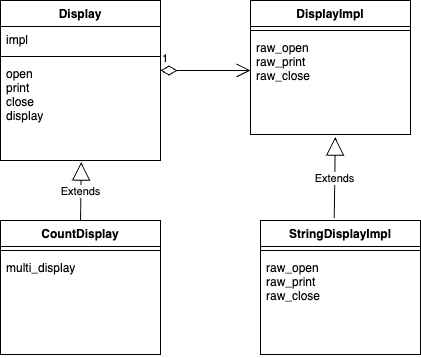

The diagram above was exported from draw.io. Its source (the exported page's mxGraphModel, read from the mxfile embedded in the PNG):
<mxGraphModel dx="569" dy="504" grid="1" gridSize="10" guides="1" tooltips="1" connect="1" arrows="1" fold="1" page="1" pageScale="1" pageWidth="827" pageHeight="1169" math="0" shadow="0">
  <root>
    <mxCell id="0" />
    <mxCell id="1" parent="0" />
    <mxCell id="2" value="Display" style="swimlane;fontStyle=1;align=center;verticalAlign=top;childLayout=stackLayout;horizontal=1;startSize=26;horizontalStack=0;resizeParent=1;resizeParentMax=0;resizeLast=0;collapsible=1;marginBottom=0;" vertex="1" parent="1">
      <mxGeometry x="220" y="220" width="160" height="160" as="geometry" />
    </mxCell>
    <mxCell id="3" value="impl" style="text;strokeColor=none;fillColor=none;align=left;verticalAlign=top;spacingLeft=4;spacingRight=4;overflow=hidden;rotatable=0;points=[[0,0.5],[1,0.5]];portConstraint=eastwest;" vertex="1" parent="2">
      <mxGeometry y="26" width="160" height="26" as="geometry" />
    </mxCell>
    <mxCell id="4" value="" style="line;strokeWidth=1;fillColor=none;align=left;verticalAlign=middle;spacingTop=-1;spacingLeft=3;spacingRight=3;rotatable=0;labelPosition=right;points=[];portConstraint=eastwest;strokeColor=inherit;" vertex="1" parent="2">
      <mxGeometry y="52" width="160" height="8" as="geometry" />
    </mxCell>
    <mxCell id="5" value="open&#10;print&#10;close&#10;display&#10;" style="text;strokeColor=none;fillColor=none;align=left;verticalAlign=top;spacingLeft=4;spacingRight=4;overflow=hidden;rotatable=0;points=[[0,0.5],[1,0.5]];portConstraint=eastwest;" vertex="1" parent="2">
      <mxGeometry y="60" width="160" height="100" as="geometry" />
    </mxCell>
    <mxCell id="10" value="CountDisplay" style="swimlane;fontStyle=1;align=center;verticalAlign=top;childLayout=stackLayout;horizontal=1;startSize=26;horizontalStack=0;resizeParent=1;resizeParentMax=0;resizeLast=0;collapsible=1;marginBottom=0;" vertex="1" parent="1">
      <mxGeometry x="220" y="440" width="160" height="134" as="geometry" />
    </mxCell>
    <mxCell id="12" value="" style="line;strokeWidth=1;fillColor=none;align=left;verticalAlign=middle;spacingTop=-1;spacingLeft=3;spacingRight=3;rotatable=0;labelPosition=right;points=[];portConstraint=eastwest;strokeColor=inherit;" vertex="1" parent="10">
      <mxGeometry y="26" width="160" height="8" as="geometry" />
    </mxCell>
    <mxCell id="13" value="multi_display&#10;" style="text;strokeColor=none;fillColor=none;align=left;verticalAlign=top;spacingLeft=4;spacingRight=4;overflow=hidden;rotatable=0;points=[[0,0.5],[1,0.5]];portConstraint=eastwest;" vertex="1" parent="10">
      <mxGeometry y="34" width="160" height="100" as="geometry" />
    </mxCell>
    <mxCell id="14" value="DisplayImpl" style="swimlane;fontStyle=1;align=center;verticalAlign=top;childLayout=stackLayout;horizontal=1;startSize=26;horizontalStack=0;resizeParent=1;resizeParentMax=0;resizeLast=0;collapsible=1;marginBottom=0;" vertex="1" parent="1">
      <mxGeometry x="470" y="220" width="160" height="134" as="geometry" />
    </mxCell>
    <mxCell id="16" value="" style="line;strokeWidth=1;fillColor=none;align=left;verticalAlign=middle;spacingTop=-1;spacingLeft=3;spacingRight=3;rotatable=0;labelPosition=right;points=[];portConstraint=eastwest;strokeColor=inherit;" vertex="1" parent="14">
      <mxGeometry y="26" width="160" height="8" as="geometry" />
    </mxCell>
    <mxCell id="17" value="raw_open&#10;raw_print&#10;raw_close" style="text;strokeColor=none;fillColor=none;align=left;verticalAlign=top;spacingLeft=4;spacingRight=4;overflow=hidden;rotatable=0;points=[[0,0.5],[1,0.5]];portConstraint=eastwest;" vertex="1" parent="14">
      <mxGeometry y="34" width="160" height="100" as="geometry" />
    </mxCell>
    <mxCell id="42" value="StringDisplayImpl" style="swimlane;fontStyle=1;align=center;verticalAlign=top;childLayout=stackLayout;horizontal=1;startSize=26;horizontalStack=0;resizeParent=1;resizeParentMax=0;resizeLast=0;collapsible=1;marginBottom=0;" vertex="1" parent="1">
      <mxGeometry x="480" y="440" width="160" height="134" as="geometry" />
    </mxCell>
    <mxCell id="43" value="" style="line;strokeWidth=1;fillColor=none;align=left;verticalAlign=middle;spacingTop=-1;spacingLeft=3;spacingRight=3;rotatable=0;labelPosition=right;points=[];portConstraint=eastwest;strokeColor=inherit;" vertex="1" parent="42">
      <mxGeometry y="26" width="160" height="8" as="geometry" />
    </mxCell>
    <mxCell id="44" value="raw_open&#10;raw_print&#10;raw_close" style="text;strokeColor=none;fillColor=none;align=left;verticalAlign=top;spacingLeft=4;spacingRight=4;overflow=hidden;rotatable=0;points=[[0,0.5],[1,0.5]];portConstraint=eastwest;" vertex="1" parent="42">
      <mxGeometry y="34" width="160" height="100" as="geometry" />
    </mxCell>
    <mxCell id="45" value="Extends" style="endArrow=block;endSize=16;endFill=0;html=1;exitX=0.5;exitY=0;exitDx=0;exitDy=0;entryX=0.505;entryY=1.016;entryDx=0;entryDy=0;entryPerimeter=0;" edge="1" parent="1" source="10" target="5">
      <mxGeometry width="160" relative="1" as="geometry">
        <mxPoint x="150" y="410" as="sourcePoint" />
        <mxPoint x="300" y="390" as="targetPoint" />
      </mxGeometry>
    </mxCell>
    <mxCell id="46" value="Extends" style="endArrow=block;endSize=16;endFill=0;html=1;exitX=0.461;exitY=-0.018;exitDx=0;exitDy=0;entryX=0.53;entryY=1.026;entryDx=0;entryDy=0;entryPerimeter=0;exitPerimeter=0;" edge="1" parent="1" source="42" target="17">
      <mxGeometry width="160" relative="1" as="geometry">
        <mxPoint x="310" y="450" as="sourcePoint" />
        <mxPoint x="310" y="400" as="targetPoint" />
      </mxGeometry>
    </mxCell>
    <mxCell id="47" value="1" style="endArrow=open;html=1;endSize=12;startArrow=diamondThin;startSize=14;startFill=0;edgeStyle=orthogonalEdgeStyle;align=left;verticalAlign=bottom;" edge="1" parent="1">
      <mxGeometry x="-1" y="3" relative="1" as="geometry">
        <mxPoint x="380" y="290" as="sourcePoint" />
        <mxPoint x="470" y="290" as="targetPoint" />
      </mxGeometry>
    </mxCell>
  </root>
</mxGraphModel>